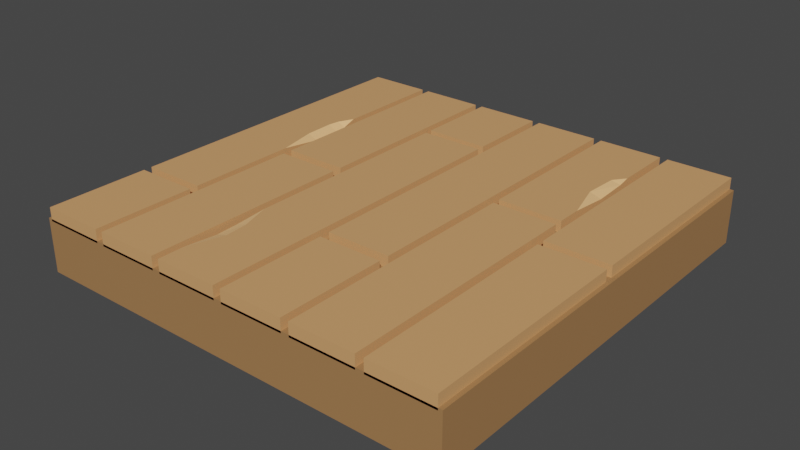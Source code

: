 # Source: Floor_Wood.blend  (saved by Blender 3.0.42; exported with 4.5.12 LTS)
import bpy
from mathutils import Matrix  # noqa: F401  (used for matrix-valued properties, if any)

bpy.ops.wm.read_factory_settings(use_empty=True)
scene = bpy.context.scene
scene.name = 'Scene'

# ---- collections
col_collection = bpy.data.collections.new('Collection'); scene.collection.children.link(col_collection)

# ---- images (referenced by path relative to the original .blend; pixels are not part of the script)
import os
ASSET_DIR = os.environ.get("B2B_ASSET_DIR", "")  # directory of the original .blend (textures are referenced by path, not embedded)
HERE = os.path.dirname(os.path.abspath(__file__))  # packed textures are extracted next to this script under _unpacked/

def load_image(name, relpath, width, height, colorspace="sRGB"):
    """Load a texture the original file referenced (path relative to the .blend, or extracted next to this script)."""
    p = next((c for c in (os.path.join(HERE, relpath), os.path.join(ASSET_DIR, relpath)) if relpath and os.path.exists(c)), "")
    if p:
        img = bpy.data.images.load(p, check_existing=True)
        img.name = name
    else:  # same state as the original file: an image datablock whose file is absent (Cycles renders it pink)
        img = bpy.data.images.new(name, width, height)
        img.source = "FILE"
        img.filepath = "//" + (relpath or name)
    img.colorspace_settings.name = colorspace
    return img
img_sushi_atlas_png = load_image('Sushi_Atlas.png', '_unpacked/Sushi_Atlas.a1e893e3.png', 512, 512, 'sRGB')

# ---- materials (node trees are filled in below, after node groups)
mat_atlas = bpy.data.materials.new('Atlas')
mat_atlas.alpha_threshold = 0.0
mat_atlas.use_transparent_shadow = False
mat_atlas.roughness = 0.5

# ---- material node trees
mat_atlas.use_nodes = True; mat_atlas.node_tree.nodes.clear()
_N = mat_atlas.node_tree.nodes; _L = mat_atlas.node_tree.links
n0 = _N.new('ShaderNodeOutputMaterial'); n0.name = 'Material Output'; n0.location = (650, 300)
n1 = _N.new('ShaderNodeTexImage'); n1.name = 'Image Texture'; n1.location = (-180, 300)
n1.width = 140
n1.image = img_sushi_atlas_png
n2 = _N.new('ShaderNodeBsdfPrincipled'); n2.name = 'Principled BSDF'; n2.location = (40, 371)
n2.distribution = 'GGX'
n2.subsurface_method = 'RANDOM_WALK_SKIN'
n2.inputs[3].default_value = 1.45
n2.inputs[27].default_value = (0.0, 0.0, 0.0, 1.0)
n2.inputs[28].default_value = 1.0
_L.new(n1.outputs[0], n2.inputs[0])
_L.new(n2.outputs[0], n0.inputs[0])
n0.is_active_output = True

# ---- world
world_world = bpy.data.worlds.new('World'); scene.world = world_world
world_world.use_nodes = True; world_world.node_tree.nodes.clear()
_N = world_world.node_tree.nodes; _L = world_world.node_tree.links
n0 = _N.new('ShaderNodeOutputWorld'); n0.name = 'World Output'; n0.location = (300, 300)
n1 = _N.new('ShaderNodeBackground'); n1.name = 'Background'; n1.location = (10, 300)
n1.inputs[0].default_value = (0.05088, 0.05088, 0.05088, 1.0)
_L.new(n1.outputs[0], n0.inputs[0])
n0.is_active_output = True
world_world.color = (0.05088, 0.05088, 0.05088)
world_world.use_sun_shadow = False
world_world.sun_shadow_jitter_overblur = 0.0

# ---- meshes
me_cube_192 = bpy.data.meshes.new('Cube.192')
me_cube_192.from_pydata([(-2.0, -2.0, -0.5), (-2.0, -2.0, 2.235e-08), (-2.0, 2.0, -0.5), (-2.0, 2.0, 2.235e-08), (2.0, -2.0, -0.5), (2.0, -2.0, 2.235e-08), (2.0, 2.0, -0.5), (2.0, 2.0, 2.235e-08), (0.03694, 2.0, -0.01938), (1.963, -2.0, -0.01938), (1.963, -2.0, 0.1051), (1.963, 2.0, 0.1051), (-1.963, 2.0, 0.1051), (-1.963, -2.0, 0.1051), (-1.296, -2.0, 0.1051), (-0.7036, -2.0, 0.1051), (0.03694, -2.0, 0.1051), (0.6297, -2.0, 0.1051), (1.37, -2.0, 0.1051), (1.37, 2.0, 0.1051), (0.6297, 2.0, 0.1051), (0.03694, 2.0, 0.1051), (-0.7036, 2.0, 0.1051), (-1.296, 2.0, 0.1051), (-1.37, -2.0, 0.1051), (-0.03694, -2.0, 0.1051), (-0.6297, -2.0, 0.1051), (0.7036, -2.0, 0.1051), (1.296, -2.0, 0.1051), (1.296, 2.0, 0.1051), (0.7036, 2.0, 0.1051), (-0.6297, 2.0, 0.1051), (-0.03694, 2.0, 0.1051), (-1.37, 2.0, 0.1051), (0.6297, 2.0, -0.01938), (1.37, 2.0, -0.01938), (1.963, 2.0, -0.01938), (-0.7036, -2.0, -0.01938), (-1.296, -2.0, -0.01938), (0.6297, -2.0, -0.01938), (0.03694, -2.0, -0.01938), (0.7036, 2.0, -0.01938), (-0.6297, 2.0, -0.01938), (1.296, -2.0, -0.01938), (0.7036, -2.0, -0.01938), (-1.963, 2.0, -0.01938), (1.37, -2.0, -0.01938), (-1.296, 2.0, -0.01938), (-0.7036, 2.0, -0.01938), (1.296, 2.0, -0.01938), (-0.6297, -2.0, -0.01938), (-0.03694, -2.0, -0.01938), (-1.37, -2.0, -0.01938), (-1.963, -2.0, -0.01938), (-1.37, 2.0, -0.01938), (-0.03694, 2.0, -0.01938), (-0.6297, -1.764, 0.1051), (-0.6297, -0.9269, 0.1051), (-0.03694, -0.9269, 0.1051), (-0.03694, -1.764, 0.1051), (-0.6297, -0.9269, -0.01938), (-0.6297, -1.764, -0.01938), (-0.03694, -1.764, -0.01938), (-0.03694, -0.9269, -0.01938), (1.296, 0.6344, 0.1051), (1.296, 1.429, 0.1051), (0.7036, 1.429, 0.1051), (0.7036, 0.6344, 0.1051), (0.7036, 0.6344, -0.01938), (0.7036, 1.429, -0.01938), (1.296, 1.429, -0.01938), (1.296, 0.6344, -0.01938), (-1.37, 0.05001, 0.1051), (-1.37, 0.9558, 0.1051), (-1.963, 0.9558, 0.1051), (-1.963, 0.05001, 0.1051), (-1.963, 0.05001, -0.01938), (-1.963, 0.9558, -0.01938), (-1.37, 0.9558, -0.01938), (-1.37, 0.05001, -0.01938), (-1.37, 0.8254, 0.06075), (-1.963, 0.6512, 0.1051), (-1.963, 0.6562, -0.01938), (-1.37, 0.8254, -0.01938), (-1.437, 0.8156, 0.1051), (-1.37, 0.7202, 0.05009), (-1.37, 0.4422, 0.05417), (-1.963, 0.5506, 0.1051), (-1.963, 0.2721, 0.1051), (-1.963, 0.2762, -0.01938), (-1.963, 0.5542, -0.01938), (-1.37, 0.7202, -0.01938), (-1.37, 0.4422, -0.01938), (-1.447, 0.431, 0.1051), (-1.453, 0.708, 0.1051), (-0.6297, -1.426, 0.07643), (-0.6297, -1.212, 0.0838), (-0.03694, -1.426, 0.1051), (-0.03694, -1.212, 0.1051), (-0.6297, -1.426, -0.01938), (-0.6297, -1.212, -0.01938), (-0.03694, -1.212, -0.01938), (-0.03694, -1.426, -0.01938), (-0.5404, -1.212, 0.1051), (-0.5237, -1.426, 0.1051), (1.296, 1.317, 0.08344), (1.296, 1.005, 0.06859), (0.7036, 1.317, 0.1051), (0.7036, 1.005, 0.1051), (0.7036, 1.005, -0.01938), (0.7036, 1.317, -0.01938), (1.296, 1.317, -0.01938), (1.296, 1.005, -0.01938), (1.191, 1.005, 0.1051), (1.21, 1.317, 0.1051), (-0.6297, 1.131, 0.1051), (-0.6297, 1.205, 0.1051), (-0.6297, 1.205, -0.01938), (-0.6297, 1.131, -0.01938), (-0.03694, 1.205, 0.1051), (-0.03694, 1.131, 0.1051), (-0.03694, 1.205, -0.01938), (-0.03694, 1.131, -0.01938), (-0.7036, -0.04612, 0.1051), (-0.7036, 0.04612, 0.1051), (-1.296, 0.04612, 0.1051), (-1.296, -0.04612, 0.1051), (-1.296, -0.04612, -0.01938), (-1.296, 0.04612, -0.01938), (-0.7036, 0.04612, -0.01938), (-0.7036, -0.04612, -0.01938), (0.6297, -0.9853, 0.1051), (0.6297, -0.8905, 0.1051), (0.03694, -0.8905, 0.1051), (0.03694, -0.9853, 0.1051), (0.03694, -0.9853, -0.01938), (0.03694, -0.8905, -0.01938), (0.6297, -0.8905, -0.01938), (0.6297, -0.9853, -0.01938), (0.7036, 0.3286, -0.01938), (0.7036, 0.405, -0.01938), (1.296, 0.405, -0.01938), (1.296, 0.3286, -0.01938), (1.296, 0.405, 0.1051), (1.296, 0.3286, 0.1051), (0.7036, 0.3286, 0.1051), (0.7036, 0.405, 0.1051), (1.37, 0.03836, 0.1051), (1.37, -0.03836, 0.1051), (1.963, 0.03836, -0.01938), (1.963, -0.03836, -0.01938), (1.963, -0.03836, 0.1051), (1.963, 0.03836, 0.1051), (1.37, -0.03836, -0.01938), (1.37, 0.03836, -0.01938), (-1.963, -0.9798, -0.01938), (-1.963, -1.06, -0.01938), (-1.37, -1.06, -0.01938), (-1.37, -0.9798, -0.01938), (-1.37, -0.9798, 0.1051), (-1.37, -1.06, 0.1051), (-1.963, -1.06, 0.1051), (-1.963, -0.9798, 0.1051)], [], [(0, 1, 3, 2), (2, 3, 7, 6), (6, 7, 5, 4), (4, 5, 1, 0), (2, 6, 4, 0), (7, 3, 1, 5), (75, 162, 159, 72), (26, 56, 61, 50), (17, 39, 138, 131), (152, 149, 36, 11), (11, 19, 147, 152), (34, 137, 136, 8), (134, 16, 17, 131), (124, 129, 48, 22), (15, 37, 130, 123), (148, 153, 46, 18), (145, 27, 28, 144), (73, 78, 54, 33), (67, 146, 143, 64), (59, 56, 26, 25), (48, 129, 128, 47), (24, 52, 157, 160), (161, 156, 53, 13), (67, 68, 140, 146), (62, 51, 50, 61), (21, 8, 136, 133), (29, 49, 41, 30), (135, 138, 39, 40), (33, 54, 45, 12), (14, 38, 37, 15), (22, 23, 125, 124), (25, 26, 50, 51), (23, 47, 128, 125), (16, 40, 39, 17), (13, 53, 52, 24), (127, 130, 37, 38), (30, 41, 69, 66), (153, 150, 9, 46), (126, 127, 38, 14), (28, 43, 142, 144), (54, 78, 77, 45), (22, 48, 47, 23), (116, 31, 42, 117), (49, 70, 69, 41), (134, 135, 40, 16), (27, 44, 43, 28), (59, 25, 51, 62), (20, 21, 133, 132), (20, 34, 8, 21), (32, 119, 121, 55), (148, 18, 10, 151), (76, 79, 158, 155), (12, 45, 77, 74), (18, 46, 9, 10), (10, 9, 150, 151), (120, 58, 63, 122), (11, 36, 35, 19), (36, 149, 154, 35), (31, 32, 55, 42), (29, 30, 66, 65), (98, 58, 57, 103), (101, 63, 58, 98), (102, 62, 61, 99), (99, 61, 56, 95), (57, 96, 103), (59, 97, 104, 56), (63, 101, 100, 60), (42, 55, 121, 117), (107, 114, 65, 66), (66, 69, 110, 107), (109, 112, 71, 68), (65, 114, 105), (108, 109, 68, 67), (69, 70, 111, 110), (67, 64, 113, 108), (65, 70, 49, 29), (81, 84, 73, 74), (82, 81, 74, 77), (91, 90, 82, 83), (77, 78, 83, 82), (73, 84, 80), (75, 72, 93, 88), (33, 12, 74, 73), (80, 83, 78, 73), (81, 82, 90, 87), (60, 100, 96, 57), (62, 102, 97, 59), (64, 71, 112, 106), (105, 111, 70, 65), (76, 75, 88, 89), (89, 92, 79, 76), (84, 81, 87, 94), (93, 72, 86), (83, 80, 85, 91), (72, 79, 92, 86), (88, 93, 94, 87), (92, 89, 90, 91), (89, 88, 87, 90), (86, 92, 91, 85), (93, 86, 85, 94), (80, 84, 94, 85), (104, 97, 98, 103), (100, 101, 102, 99), (96, 100, 99, 95), (97, 102, 101, 98), (95, 104, 103, 96), (104, 95, 56), (114, 107, 108, 113), (112, 109, 110, 111), (111, 105, 106, 112), (109, 108, 107, 110), (105, 114, 113, 106), (113, 64, 106), (31, 116, 119, 32), (118, 122, 63, 60), (115, 57, 58, 120), (118, 115, 120, 122), (116, 117, 121, 119), (57, 115, 118, 60), (124, 125, 128, 129), (126, 123, 130, 127), (126, 14, 15, 123), (139, 142, 43, 44), (145, 139, 44, 27), (134, 131, 138, 135), (132, 133, 136, 137), (132, 137, 34, 20), (143, 141, 71, 64), (140, 141, 143, 146), (142, 139, 145, 144), (68, 71, 141, 140), (156, 157, 52, 53), (161, 13, 24, 160), (152, 147, 154, 149), (148, 151, 150, 153), (19, 35, 154, 147), (159, 158, 79, 72), (160, 157, 156, 161), (158, 159, 162, 155), (75, 76, 155, 162)])
_uv = me_cube_192.uv_layers.new(name='UVMap')
_uv.uv.foreach_set('vector', [0.02894, 0.9692, 0.02888, 0.9692, 0.02888, 0.9687, 0.02894, 0.9687, 0.02877, 0.9692, 0.02871, 0.9692, 0.02871, 0.9687, 0.02877, 0.9687, 0.02882, 0.9692, 0.02877, 0.9692, 0.02877, 0.9687, 0.02882, 0.9687, 0.02882, 0.9687, 0.02888, 0.9687, 0.02888, 0.9692, 0.02882, 0.9692, 0.02871, 0.9687, 0.02871, 0.9683, 0.02916, 0.9683, 0.02916, 0.9687, 0.02826, 0.9687, 0.02826, 0.9683, 0.02871, 0.9683, 0.02871, 0.9687, 0.0936, 0.9677, 0.0936, 0.9678, 0.09354, 0.9678, 0.09354, 0.9677, 0.09389, 0.9679, 0.09389, 0.9678, 0.0939, 0.9678, 0.0939, 0.9679, 0.09387, 0.9679, 0.09389, 0.9679, 0.09389, 0.968, 0.09387, 0.968, 0.09445, 0.9673, 0.09447, 0.9673, 0.09447, 0.9675, 0.09445, 0.9675, 0.09428, 0.968, 0.09421, 0.968, 0.09421, 0.9678, 0.09428, 0.9678, 0.09374, 0.9675, 0.09374, 0.9678, 0.09367, 0.9678, 0.09367, 0.9675, 0.09347, 0.968, 0.09347, 0.9679, 0.09354, 0.9679, 0.09354, 0.968, 0.09378, 0.9678, 0.09379, 0.9678, 0.09379, 0.968, 0.09378, 0.968, 0.09447, 0.9677, 0.09446, 0.9677, 0.09446, 0.9675, 0.09447, 0.9675, 0.09443, 0.9678, 0.09444, 0.9678, 0.09444, 0.968, 0.09443, 0.968, 0.09421, 0.9678, 0.09421, 0.9675, 0.09428, 0.9675, 0.09428, 0.9678, 0.09391, 0.9676, 0.0939, 0.9676, 0.0939, 0.9675, 0.09391, 0.9675, 0.09374, 0.968, 0.09374, 0.968, 0.09367, 0.968, 0.09367, 0.968, 0.09354, 0.9675, 0.09347, 0.9675, 0.09347, 0.9675, 0.09354, 0.9675, 0.09435, 0.9677, 0.09435, 0.9675, 0.09441, 0.9675, 0.09441, 0.9677, 0.09446, 0.9677, 0.09447, 0.9677, 0.09447, 0.9678, 0.09446, 0.9678, 0.09444, 0.9674, 0.09445, 0.9674, 0.09445, 0.9675, 0.09444, 0.9675, 0.0939, 0.968, 0.09391, 0.968, 0.09391, 0.968, 0.0939, 0.968, 0.09421, 0.9678, 0.09421, 0.9679, 0.09415, 0.9679, 0.09415, 0.9678, 0.09445, 0.9674, 0.09444, 0.9674, 0.09444, 0.967, 0.09445, 0.967, 0.09348, 0.968, 0.0935, 0.968, 0.0935, 0.968, 0.09348, 0.968, 0.0936, 0.9678, 0.09367, 0.9678, 0.09367, 0.968, 0.0936, 0.968, 0.09395, 0.968, 0.09396, 0.968, 0.09396, 0.968, 0.09395, 0.968, 0.09389, 0.968, 0.09387, 0.968, 0.09387, 0.968, 0.09389, 0.968, 0.09444, 0.9675, 0.09437, 0.9675, 0.09437, 0.9673, 0.09444, 0.9673, 0.09399, 0.968, 0.09399, 0.968, 0.09398, 0.968, 0.09398, 0.968, 0.09376, 0.9678, 0.09378, 0.9678, 0.09378, 0.968, 0.09376, 0.968, 0.09409, 0.968, 0.09408, 0.968, 0.09408, 0.968, 0.09409, 0.968, 0.0941, 0.968, 0.09409, 0.968, 0.09409, 0.968, 0.0941, 0.968, 0.09435, 0.9677, 0.09441, 0.9677, 0.09441, 0.9679, 0.09435, 0.9679, 0.0939, 0.9678, 0.09391, 0.9678, 0.09391, 0.9679, 0.0939, 0.9679, 0.09428, 0.9677, 0.09435, 0.9677, 0.09435, 0.9679, 0.09428, 0.9679, 0.09375, 0.9678, 0.09376, 0.9678, 0.09376, 0.968, 0.09375, 0.968, 0.09444, 0.9675, 0.09446, 0.9675, 0.09446, 0.9678, 0.09444, 0.9678, 0.09367, 0.9675, 0.09367, 0.9676, 0.0936, 0.9676, 0.0936, 0.9675, 0.09347, 0.968, 0.09348, 0.968, 0.09348, 0.968, 0.09347, 0.968, 0.09392, 0.968, 0.09392, 0.968, 0.09394, 0.968, 0.09394, 0.968, 0.09354, 0.968, 0.09354, 0.968, 0.0936, 0.968, 0.0936, 0.968, 0.09389, 0.9679, 0.0939, 0.9679, 0.0939, 0.968, 0.09389, 0.968, 0.0935, 0.968, 0.09351, 0.968, 0.09351, 0.968, 0.0935, 0.968, 0.09387, 0.9675, 0.09387, 0.9675, 0.09389, 0.9675, 0.09389, 0.9675, 0.09381, 0.9678, 0.09374, 0.9678, 0.09374, 0.9675, 0.09381, 0.9675, 0.09418, 0.968, 0.09419, 0.968, 0.09419, 0.968, 0.09418, 0.968, 0.09395, 0.968, 0.09395, 0.968, 0.09394, 0.968, 0.09394, 0.968, 0.09381, 0.968, 0.09381, 0.9678, 0.09387, 0.9678, 0.09387, 0.968, 0.0936, 0.9677, 0.09367, 0.9677, 0.09367, 0.9678, 0.0936, 0.9678, 0.09441, 0.9675, 0.09443, 0.9675, 0.09443, 0.9676, 0.09441, 0.9676, 0.09405, 0.968, 0.09403, 0.968, 0.09403, 0.968, 0.09405, 0.968, 0.09445, 0.967, 0.09447, 0.967, 0.09447, 0.9673, 0.09445, 0.9673, 0.09387, 0.9679, 0.09387, 0.9676, 0.09389, 0.9676, 0.09389, 0.9679, 0.09389, 0.968, 0.0939, 0.968, 0.0939, 0.968, 0.09389, 0.968, 0.09428, 0.9677, 0.09428, 0.9675, 0.09435, 0.9675, 0.09435, 0.9677, 0.09403, 0.968, 0.09403, 0.968, 0.09402, 0.968, 0.09402, 0.968, 0.09367, 0.9678, 0.09374, 0.9678, 0.09374, 0.9679, 0.09367, 0.9679, 0.09354, 0.9676, 0.09354, 0.9676, 0.09347, 0.9676, 0.09348, 0.9676, 0.09389, 0.9676, 0.09389, 0.9676, 0.09387, 0.9676, 0.09387, 0.9676, 0.09421, 0.9678, 0.09421, 0.9678, 0.09415, 0.9678, 0.09415, 0.9678, 0.0939, 0.9678, 0.0939, 0.9678, 0.09389, 0.9678, 0.09389, 0.9678, 0.1538, 0.9652, 0.1538, 0.9651, 0.1538, 0.9651, 0.09354, 0.9675, 0.09354, 0.9676, 0.09348, 0.9676, 0.09347, 0.9675, 0.09421, 0.9677, 0.09421, 0.9678, 0.09415, 0.9678, 0.09415, 0.9677, 0.09428, 0.9679, 0.09435, 0.9679, 0.09435, 0.968, 0.09428, 0.968, 0.09374, 0.9679, 0.09368, 0.9679, 0.09367, 0.9679, 0.09374, 0.9679, 0.0939, 0.9679, 0.09391, 0.9679, 0.09391, 0.9679, 0.0939, 0.9679, 0.0936, 0.9679, 0.09354, 0.9679, 0.09354, 0.9679, 0.0936, 0.9679, 0.154, 0.9654, 0.154, 0.9654, 0.154, 0.9654, 0.0939, 0.9679, 0.09391, 0.9679, 0.09391, 0.968, 0.0939, 0.968, 0.0936, 0.968, 0.09354, 0.968, 0.09354, 0.9679, 0.0936, 0.9679, 0.09374, 0.968, 0.09367, 0.968, 0.09368, 0.9679, 0.09374, 0.9679, 0.09441, 0.968, 0.09443, 0.968, 0.09443, 0.968, 0.09441, 0.968, 0.0936, 0.9677, 0.09355, 0.9676, 0.09354, 0.9676, 0.0936, 0.9676, 0.09443, 0.9677, 0.09441, 0.9677, 0.09441, 0.9676, 0.09443, 0.9676, 0.09367, 0.9676, 0.0936, 0.9677, 0.0936, 0.9677, 0.09367, 0.9676, 0.0936, 0.9676, 0.09367, 0.9676, 0.09367, 0.9676, 0.0936, 0.9677, 0.1538, 0.9652, 0.1538, 0.9652, 0.1538, 0.9652, 0.0936, 0.9677, 0.09354, 0.9677, 0.09355, 0.9677, 0.0936, 0.9677, 0.09354, 0.9675, 0.0936, 0.9675, 0.0936, 0.9676, 0.09354, 0.9676, 0.09391, 0.9676, 0.0939, 0.9676, 0.0939, 0.9676, 0.09391, 0.9676, 0.09441, 0.9677, 0.09443, 0.9677, 0.09443, 0.9677, 0.09441, 0.9677, 0.0939, 0.9677, 0.0939, 0.9678, 0.09389, 0.9678, 0.09389, 0.9677, 0.09389, 0.9675, 0.09389, 0.9676, 0.09387, 0.9676, 0.09387, 0.9675, 0.09441, 0.9679, 0.09443, 0.9679, 0.09443, 0.9679, 0.09442, 0.9679, 0.09442, 0.9679, 0.09443, 0.9679, 0.09443, 0.968, 0.09441, 0.968, 0.09443, 0.9677, 0.09441, 0.9677, 0.09441, 0.9677, 0.09443, 0.9677, 0.0936, 0.9677, 0.09367, 0.9677, 0.09367, 0.9677, 0.0936, 0.9677, 0.09355, 0.9676, 0.0936, 0.9677, 0.0936, 0.9677, 0.09355, 0.9676, 0.1538, 0.9652, 0.1538, 0.9653, 0.1538, 0.9652, 0.0939, 0.9676, 0.09391, 0.9676, 0.09391, 0.9676, 0.0939, 0.9676, 0.09391, 0.9677, 0.0939, 0.9677, 0.0939, 0.9677, 0.09391, 0.9677, 0.0936, 0.9677, 0.09355, 0.9677, 0.09355, 0.9676, 0.0936, 0.9677, 0.09367, 0.9677, 0.0936, 0.9677, 0.0936, 0.9677, 0.09367, 0.9676, 0.09443, 0.9677, 0.09441, 0.9677, 0.09441, 0.9677, 0.09443, 0.9677, 0.09391, 0.9677, 0.0939, 0.9677, 0.0939, 0.9676, 0.09391, 0.9676, 0.1538, 0.9652, 0.1538, 0.9652, 0.1538, 0.9652, 0.1538, 0.9652, 0.1538, 0.9652, 0.1538, 0.9652, 0.1538, 0.9652, 0.1538, 0.9652, 0.09348, 0.9676, 0.09354, 0.9676, 0.09354, 0.9676, 0.09348, 0.9676, 0.09415, 0.9678, 0.09421, 0.9678, 0.09421, 0.9678, 0.09415, 0.9678, 0.09389, 0.9678, 0.0939, 0.9678, 0.0939, 0.9678, 0.09389, 0.9678, 0.09387, 0.9676, 0.09389, 0.9676, 0.09389, 0.9676, 0.09387, 0.9676, 0.1538, 0.9651, 0.1538, 0.9651, 0.1538, 0.9651, 0.1538, 0.9651, 0.1538, 0.9651, 0.1538, 0.9651, 0.1538, 0.9651, 0.09368, 0.9679, 0.09374, 0.9679, 0.09374, 0.9679, 0.09368, 0.9679, 0.09354, 0.9679, 0.0936, 0.9679, 0.0936, 0.9679, 0.09354, 0.9679, 0.09443, 0.9679, 0.09442, 0.9679, 0.09442, 0.9679, 0.09443, 0.9679, 0.09391, 0.9679, 0.0939, 0.9679, 0.0939, 0.9679, 0.09391, 0.9679, 0.154, 0.9654, 0.154, 0.9654, 0.154, 0.9655, 0.154, 0.9655, 0.154, 0.9655, 0.154, 0.9655, 0.154, 0.9655, 0.09367, 0.968, 0.09367, 0.968, 0.0936, 0.968, 0.0936, 0.968, 0.09415, 0.9675, 0.09421, 0.9675, 0.09421, 0.9677, 0.09415, 0.9677, 0.09347, 0.9679, 0.09347, 0.9676, 0.09354, 0.9676, 0.09354, 0.9679, 0.0942, 0.968, 0.09419, 0.968, 0.09419, 0.968, 0.0942, 0.968, 0.09413, 0.968, 0.09412, 0.968, 0.09412, 0.968, 0.09413, 0.968, 0.09389, 0.9677, 0.09389, 0.9675, 0.0939, 0.9675, 0.0939, 0.9677, 0.09351, 0.968, 0.09351, 0.968, 0.09353, 0.968, 0.09353, 0.968, 0.09415, 0.968, 0.09415, 0.968, 0.09416, 0.968, 0.09416, 0.968, 0.09437, 0.9673, 0.09437, 0.967, 0.09444, 0.967, 0.09444, 0.9673, 0.09381, 0.9675, 0.09387, 0.9675, 0.09387, 0.9678, 0.09381, 0.9678, 0.09444, 0.9678, 0.09446, 0.9678, 0.09446, 0.968, 0.09444, 0.968, 0.09396, 0.968, 0.09396, 0.968, 0.09398, 0.968, 0.09398, 0.968, 0.09408, 0.968, 0.09408, 0.968, 0.09406, 0.968, 0.09406, 0.968, 0.09443, 0.9675, 0.09444, 0.9675, 0.09444, 0.9678, 0.09443, 0.9678, 0.09441, 0.9678, 0.09443, 0.9678, 0.09443, 0.9679, 0.09441, 0.9679, 0.09416, 0.968, 0.09416, 0.968, 0.09418, 0.968, 0.09418, 0.968, 0.09402, 0.968, 0.09402, 0.968, 0.09401, 0.968, 0.09401, 0.968, 0.0936, 0.9679, 0.09354, 0.9679, 0.09354, 0.9678, 0.0936, 0.9678, 0.09415, 0.9679, 0.09421, 0.9679, 0.09421, 0.968, 0.09415, 0.968, 0.09435, 0.968, 0.09435, 0.9679, 0.09441, 0.9679, 0.09441, 0.968, 0.09415, 0.968, 0.09415, 0.968, 0.09413, 0.968, 0.09413, 0.968, 0.0941, 0.968, 0.0941, 0.968, 0.09412, 0.968, 0.09412, 0.968, 0.09379, 0.9678, 0.09381, 0.9678, 0.09381, 0.968, 0.09379, 0.968, 0.09391, 0.9678, 0.0939, 0.9678, 0.0939, 0.9677, 0.09391, 0.9677, 0.09401, 0.968, 0.09399, 0.968, 0.09399, 0.968, 0.09401, 0.968, 0.09405, 0.968, 0.09406, 0.968, 0.09406, 0.968, 0.09405, 0.968, 0.09441, 0.9677, 0.09443, 0.9677, 0.09443, 0.9678, 0.09441, 0.9678])
me_cube_192.materials.append(mat_atlas)
me_cube_192.use_remesh_preserve_volume = False
me_cube_192.use_remesh_preserve_attributes = False
me_cube_192.use_mirror_vertex_groups = False
me_cube_192.update()

# ---- objects
ob_floor_wood = bpy.data.objects.new('Floor_Wood', me_cube_192)

# ---- transforms, parenting, visibility, modifiers, constraints
ob_floor_wood.location = (0.0, 0.0, 0.0)
ob_floor_wood.lineart.crease_threshold = 0.0

# ---- collection membership
col_collection.objects.link(ob_floor_wood)

# ---- scene / render settings (as saved in the file)
scene.frame_start = 1; scene.frame_end = 250; scene.frame_set(1)
scene.render.engine = 'BLENDER_EEVEE_NEXT'
scene.cycles.sampling_pattern = 'TABULATED_SOBOL'
scene.cycles.use_light_tree = False
scene.view_settings.view_transform = 'Filmic'
bpy.context.view_layer.update()

# ---- added for rendering (the .blend has no active camera and no usable light): camera, sun
cam_auto = bpy.data.cameras.new('AutoCamera')
cam_auto.lens = 50.0
cam_auto.sensor_width = 36.0
cam_auto.clip_end = 1000.0
ob_auto_camera = bpy.data.objects.new('AutoCamera', cam_auto)
scene.collection.objects.link(ob_auto_camera)
ob_auto_camera.location = (5.26372, -6.31647, 4.01355)
ob_auto_camera.rotation_euler = (1.09748, -7.21219e-08, 0.694738)
scene.camera = ob_auto_camera
light_auto_sun = bpy.data.lights.new('AutoSun', 'SUN')
light_auto_sun.energy = 3.0
light_auto_sun.angle = 0.0523599
ob_auto_sun = bpy.data.objects.new('AutoSun', light_auto_sun)
scene.collection.objects.link(ob_auto_sun)
ob_auto_sun.rotation_euler = (0.872665, 0.174533, 0.523599)
bpy.context.view_layer.update()
